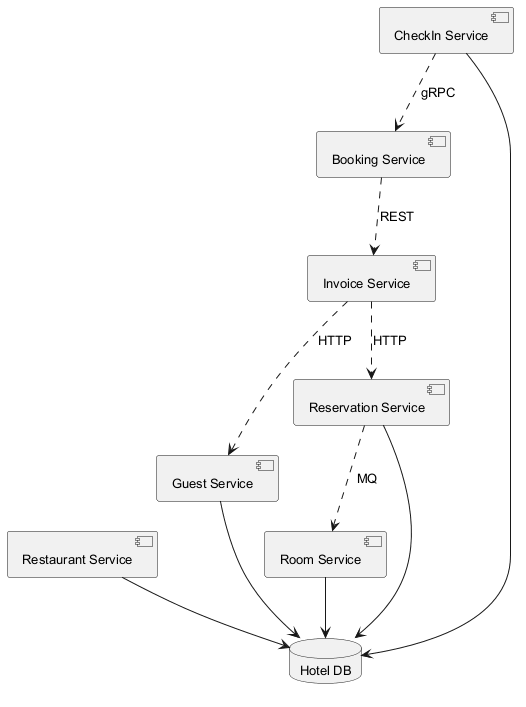

The diagram above was rendered by PlantUML. Its source (embedded in the PNG):
@startuml
skinparam backgroundColor #FFFFFF
skinparam classBackgroundColor #E8F4FA
skinparam classBorderColor #2C7DA0
skinparam defaultFontSize 13
component "Restaurant Service" as C_RestaurantService
component "Guest Service" as C_GuestService
component "Room Service" as C_RoomService
component "CheckIn Service" as C_CheckInService
component "Reservation Service" as C_ReservationService
component "Invoice Service" as C_InvoiceService
component "Booking Service" as C_BookingService
database "Hotel DB" as DB_hotel
C_RestaurantService --> DB_hotel
C_GuestService --> DB_hotel
C_RoomService --> DB_hotel
C_CheckInService --> DB_hotel
C_ReservationService --> DB_hotel
C_CheckInService ..> C_BookingService : gRPC
C_ReservationService ..> C_RoomService : MQ
C_InvoiceService ..> C_GuestService : HTTP
C_BookingService ..> C_InvoiceService : REST
C_InvoiceService ..> C_ReservationService : HTTP
@enduml